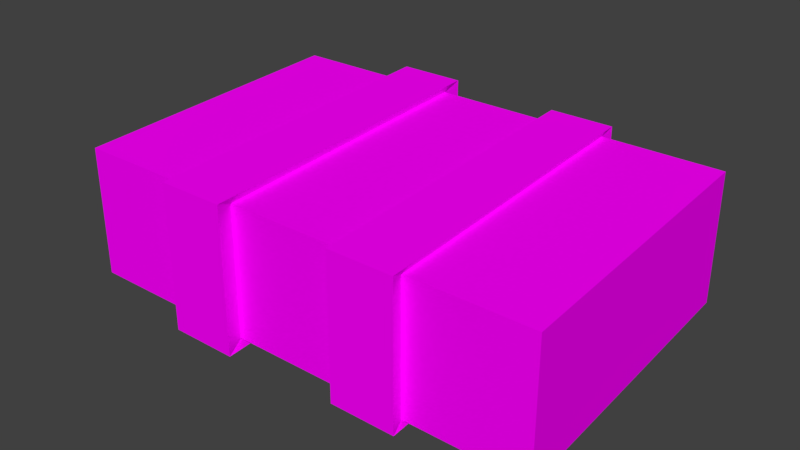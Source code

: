 # Source: Haybale.blend  (saved by Blender 2.78.0; exported with 4.5.12 LTS)
import bpy
from mathutils import Matrix  # noqa: F401  (used for matrix-valued properties, if any)

bpy.ops.wm.read_factory_settings(use_empty=True)
scene = bpy.context.scene
scene.name = 'Scene'

# ---- collections
col_collection_1 = bpy.data.collections.new('Collection 1'); scene.collection.children.link(col_collection_1)
col_collection_2 = bpy.data.collections.new('Collection 2'); scene.collection.children.link(col_collection_2)
col_collection_2.hide_render = True
col_collection_2.hide_viewport = True
col_collection_3 = bpy.data.collections.new('Collection 3'); scene.collection.children.link(col_collection_3)
col_collection_3.hide_render = True
col_collection_3.hide_viewport = True
col_collection_4 = bpy.data.collections.new('Collection 4'); scene.collection.children.link(col_collection_4)
col_collection_4.hide_render = True
col_collection_4.hide_viewport = True

# ---- images (referenced by path relative to the original .blend; pixels are not part of the script)
import os
ASSET_DIR = os.environ.get("B2B_ASSET_DIR", "")  # directory of the original .blend (textures are referenced by path, not embedded)
HERE = os.path.dirname(os.path.abspath(__file__))  # packed textures are extracted next to this script under _unpacked/

def load_image(name, relpath, width, height, colorspace="sRGB"):
    """Load a texture the original file referenced (path relative to the .blend, or extracted next to this script)."""
    p = next((c for c in (os.path.join(HERE, relpath), os.path.join(ASSET_DIR, relpath)) if relpath and os.path.exists(c)), "")
    if p:
        img = bpy.data.images.load(p, check_existing=True)
        img.name = name
    else:  # same state as the original file: an image datablock whose file is absent (Cycles renders it pink)
        img = bpy.data.images.new(name, width, height)
        img.source = "FILE"
        img.filepath = "//" + (relpath or name)
    img.colorspace_settings.name = colorspace
    return img
img_haybale_png = load_image('Haybale.png', 'Haybale.png', 1024, 1024, 'sRGB')

# ---- materials (node trees are filled in below, after node groups)
mat_haybale = bpy.data.materials.new('Haybale')
mat_haybale.alpha_threshold = 0.0
mat_haybale.roughness = 0.5

# ---- material node trees
mat_haybale.use_nodes = True; mat_haybale.node_tree.nodes.clear()
_N = mat_haybale.node_tree.nodes; _L = mat_haybale.node_tree.links
n0 = _N.new('ShaderNodeOutputMaterial'); n0.name = 'Material Output'; n0.location = (300, 300)
n1 = _N.new('ShaderNodeBsdfDiffuse'); n1.name = 'Diffuse BSDF'; n1.location = (10, 300)
n2 = _N.new('ShaderNodeTexImage'); n2.name = 'Image Texture'; n2.location = (-180, 300)
n2.width = 140
n2.image = img_haybale_png
_L.new(n1.outputs[0], n0.inputs[0])
_L.new(n2.outputs[0], n1.inputs[0])
n0.is_active_output = True

# ---- world
world_world = bpy.data.worlds.new('World'); scene.world = world_world
world_world.color = (0.05088, 0.05088, 0.05088)
world_world.use_sun_shadow = False
world_world.sun_shadow_jitter_overblur = 0.0
world_world.cycles.sampling_method = 'MANUAL'

# ---- meshes
me_cube_001 = bpy.data.meshes.new('Cube.001')
me_cube_001.from_pydata([(-1.908, -1.536, -0.3975), (-1.908, -1.536, 0.8815), (-2.042, 1.446, -0.3265), (-2.042, 1.446, 0.9526), (2.852, -1.536, -0.3975), (2.852, -1.536, 0.8815), (2.719, 1.446, -0.3265), (2.719, 1.446, 0.9526), (1.528, 1.446, -0.3265), (0.3383, 1.446, -0.3265), (-0.8518, 1.446, -0.3265), (-0.8518, 1.446, 0.9526), (0.3383, 1.446, 0.9526), (1.528, 1.446, 0.9526), (-0.7181, -1.536, -0.3975), (0.472, -1.536, -0.3975), (1.662, -1.536, -0.3975), (1.662, -1.536, 0.8815), (0.472, -1.536, 0.8815), (-0.7181, -1.536, 0.8815), (-0.2567, 1.446, -0.3265), (-0.2567, 1.446, 0.9526), (-0.1231, -1.536, -0.3975), (-0.1231, -1.536, 0.8815), (0.9334, 1.446, -0.3265), (0.9334, 1.446, 0.9526), (1.067, -1.536, -0.3975), (1.067, -1.536, 0.8815), (-0.2293, 1.623, -0.3983), (-0.8951, 1.623, -0.3983), (-0.07973, -1.713, 0.9533), (-0.7456, -1.713, 0.9533), (-0.8951, 1.623, 1.033), (-0.7456, -1.713, -0.4778), (-0.2293, 1.623, 1.033), (-0.07973, -1.713, -0.4778), (0.9006, 1.58, 1.013), (1.549, 1.58, 1.013), (1.046, -1.67, -0.4583), (1.695, -1.67, -0.4583), (1.695, -1.67, 0.9359), (1.549, 1.58, -0.3808), (0.9006, 1.58, -0.3808), (1.046, -1.67, 0.9359)], [], [(0, 1, 3, 2), (8, 13, 7, 6), (6, 7, 5, 4), (14, 19, 1, 0), (8, 6, 4, 16), (11, 3, 1, 19), (7, 13, 17, 5), (25, 12, 18, 27), (21, 20, 28, 34), (2, 10, 14, 0), (20, 9, 15, 22), (25, 27, 43, 36), (4, 5, 17, 16), (26, 27, 18, 15), (20, 22, 35, 28), (2, 3, 11, 10), (20, 21, 12, 9), (13, 8, 41, 37), (10, 11, 32, 29), (15, 18, 23, 22), (11, 19, 31, 32), (12, 21, 23, 18), (9, 12, 25, 24), (17, 13, 37, 40), (9, 24, 26, 15), (24, 25, 36, 42), (34, 32, 31, 30), (35, 30, 31, 33), (29, 32, 34, 28), (29, 28, 35, 33), (14, 10, 29, 33), (23, 21, 34, 30), (19, 14, 33, 31), (22, 23, 30, 35), (42, 41, 39, 38), (42, 36, 37, 41), (39, 40, 43, 38), (37, 36, 43, 40), (8, 16, 39, 41), (27, 26, 38, 43), (16, 17, 40, 39), (26, 24, 42, 38)])
_uv = me_cube_001.uv_layers.new(name='UVMap')
_uv.uv.foreach_set('vector', [0.8502, 0.5546, 0.8266, 0.554, 0.8266, 0.4966, 0.8502, 0.4972, 0.847, 0.5546, 0.847, 0.5791, 0.825, 0.5791, 0.825, 0.5546, 0.8266, 0.554, 0.8029, 0.5546, 0.8029, 0.4972, 0.8266, 0.4966, 0.8502, 0.5796, 0.8502, 0.555, 0.8723, 0.555, 0.8723, 0.5796, 0.8025, 0.3884, 0.9301, 0.3944, 0.9301, 0.727, 0.8025, 0.721, 0.8985, 0.4908, 0.8765, 0.4918, 0.8765, 0.4345, 0.8985, 0.4335, 0.75, 0.4993, 0.772, 0.4983, 0.772, 0.5557, 0.75, 0.5567, 0.8502, 0.4976, 0.8612, 0.4971, 0.8612, 0.5545, 0.8502, 0.555, 0.1644, 0.3686, 0.3016, 0.3652, 0.3097, 0.3847, 0.1562, 0.3884, 0.8765, 0.4918, 0.8545, 0.4908, 0.8545, 0.4335, 0.8765, 0.4345, 0.8722, 0.4966, 0.8832, 0.4971, 0.8832, 0.5545, 0.8722, 0.554, 0.3428, 0.4938, 0.3428, 0.5211, 0.3423, 0.5223, 0.3423, 0.4925, 0.8029, 0.6037, 0.8029, 0.5791, 0.825, 0.5791, 0.825, 0.6037, 0.772, 0.5813, 0.772, 0.5567, 0.783, 0.5567, 0.783, 0.5813, 0.3369, 0.5496, 0.3369, 0.5021, 0.3381, 0.4992, 0.3381, 0.5523, 0.8029, 0.5791, 0.8029, 0.5546, 0.825, 0.5546, 0.825, 0.5791, 0.75, 0.5813, 0.75, 0.5567, 0.761, 0.5567, 0.761, 0.5813, 0.3131, 0.3512, 0.4503, 0.3478, 0.4564, 0.3625, 0.3069, 0.3662, 0.2988, 0.02355, 0.1616, 0.02015, 0.1535, 0.0, 0.3069, 0.003795, 0.783, 0.5813, 0.783, 0.5567, 0.794, 0.5567, 0.794, 0.5813, 0.1616, 0.02015, 0.1616, 0.3527, 0.1535, 0.3722, 0.1535, 0.0, 0.8612, 0.4971, 0.8722, 0.4966, 0.8722, 0.554, 0.8612, 0.5545, 0.761, 0.5813, 0.761, 0.5567, 0.772, 0.5567, 0.772, 0.5813, 0.3131, 0.01865, 0.3131, 0.3512, 0.3069, 0.3662, 0.3069, 0.003697, 0.8832, 0.4971, 0.8942, 0.4976, 0.8942, 0.555, 0.8832, 0.5545, 0.5998, 0.01865, 0.4626, 0.01525, 0.4564, 0.0, 0.6059, 0.003697, 0.3876, 0.4463, 0.4467, 0.4436, 0.4467, 0.7516, 0.3876, 0.7543, 0.2822, 0.8557, 0.2822, 0.7238, 0.3413, 0.7238, 0.3413, 0.8557, 0.3876, 0.8863, 0.3876, 0.7543, 0.4467, 0.7543, 0.4467, 0.8863, 0.5057, 0.7543, 0.4467, 0.7516, 0.4467, 0.4436, 0.5057, 0.4463, 0.2988, 0.3561, 0.2988, 0.02355, 0.3069, 0.003795, 0.3069, 0.3759, 0.2394, 0.0798, 0.2394, 0.4124, 0.2313, 0.4322, 0.2312, 0.06005, 0.1616, 0.3527, 0.2988, 0.3561, 0.3069, 0.3759, 0.1535, 0.3722, 0.1453, 0.02015, 0.00816, 0.02355, 0.0, 0.003795, 0.1535, 0.0, 0.4239, 0.4603, 0.3908, 0.4588, 0.3908, 0.2862, 0.4239, 0.2877, 0.5042, 0.8447, 0.5042, 1.0, 0.4346, 1.0, 0.4346, 0.8447, 0.5042, 1.0, 0.5042, 0.8447, 0.5737, 0.8447, 0.5737, 1.0, 0.3577, 0.2877, 0.3908, 0.2862, 0.3908, 0.4588, 0.3577, 0.4603, 0.4503, 0.3478, 0.4503, 0.01525, 0.4564, 0.0, 0.4564, 0.3625, 0.4626, 0.3478, 0.5998, 0.3512, 0.6059, 0.3662, 0.4564, 0.3625, 0.4503, 0.01525, 0.3131, 0.01865, 0.3069, 0.003697, 0.4564, 0.0, 0.5998, 0.3512, 0.5998, 0.01865, 0.6059, 0.003697, 0.6059, 0.3662])
me_cube_001.materials.append(mat_haybale)
me_cube_001.use_remesh_preserve_volume = False
me_cube_001.use_remesh_preserve_attributes = False
me_cube_001.use_mirror_vertex_groups = False
me_cube_001.update()
me_cube_000 = bpy.data.meshes.new('Cube.000')
me_cube_000.from_pydata([(-1.908, -1.536, -0.3975), (-1.908, -1.536, 0.8815), (-2.042, 1.446, -0.3265), (-2.042, 1.446, 0.9526), (2.852, -1.536, -0.3975), (2.852, -1.536, 0.8815), (2.719, 1.446, -0.3265), (2.719, 1.446, 0.9526), (1.542, 1.535, -0.3627), (-0.2567, 1.446, -0.3265), (-0.8518, 1.446, -0.3265), (-0.8518, 1.446, 0.9526), (1.528, 1.446, 0.9526), (-0.7181, -1.536, -0.3975), (1.067, -1.536, -0.3975), (1.673, -1.581, -0.4178), (-0.7181, -1.536, 0.8815), (-0.2567, 1.446, 0.9526), (-0.1231, -1.536, -0.3975), (-0.1231, -1.536, 0.8815), (0.9334, 1.446, 0.9526), (1.067, -1.536, 0.8815), (-0.2293, 1.623, -0.3983), (-0.8951, 1.623, -0.3983), (-0.07973, -1.713, 0.9533), (-0.7456, -1.713, 0.9533), (-0.8951, 1.623, 1.033), (-0.7456, -1.713, -0.4778), (-0.2293, 1.623, 1.033), (-0.07973, -1.713, -0.4778), (0.9006, 1.58, 1.013), (1.549, 1.58, 1.013), (1.046, -1.67, -0.4583), (1.68, -1.625, 0.9002), (0.9225, 1.491, -0.3446), (1.046, -1.67, 0.9359)], [], [(12, 8, 31), (17, 19, 21), (2, 0, 1, 3), (34, 14, 9), (14, 34, 32), (6, 8, 12, 7), (5, 4, 6, 7), (0, 13, 16, 1), (15, 8, 6, 4), (1, 16, 11, 3), (33, 5, 7, 12), (22, 28, 17, 9), (20, 17, 21), (0, 2, 10, 13), (35, 30, 20, 21), (9, 14, 18), (15, 4, 5, 33), (22, 9, 18, 29), (10, 2, 3, 11), (23, 10, 11, 26), (18, 14, 21, 19), (25, 26, 11, 16), (34, 9, 17, 20), (25, 24, 28, 26), (12, 31, 33), (20, 30, 34), (27, 29, 24, 25), (22, 23, 26, 28), (27, 23, 22, 29), (23, 27, 13, 10), (24, 19, 17, 28), (25, 16, 13, 27), (24, 29, 18, 19), (32, 34, 8, 15), (8, 34, 30, 31), (32, 15, 33, 35), (35, 33, 31, 30), (35, 21, 14, 32)])
_uv = me_cube_000.uv_layers.new(name='UVMap')
_uv.uv.foreach_set('vector', [0.3131, 0.3512, 0.4544, 0.3576, 0.3069, 0.3662, 0.8722, 0.4966, 0.8722, 0.554, 0.8502, 0.555, 0.8502, 0.4972, 0.8502, 0.5546, 0.8266, 0.554, 0.8266, 0.4966, 0.8942, 0.4976, 0.8942, 0.555, 0.8722, 0.4966, 0.5998, 0.3512, 0.6018, 0.01366, 0.6059, 0.3662, 0.825, 0.5546, 0.847, 0.5546, 0.847, 0.5791, 0.825, 0.5791, 0.8029, 0.4972, 0.8266, 0.4966, 0.8266, 0.554, 0.8029, 0.5546, 0.8723, 0.5796, 0.8502, 0.5796, 0.8502, 0.555, 0.8723, 0.555, 0.8025, 0.721, 0.8025, 0.3884, 0.9301, 0.3944, 0.9301, 0.727, 0.8765, 0.4345, 0.8985, 0.4335, 0.8985, 0.4908, 0.8765, 0.4918, 0.772, 0.5557, 0.75, 0.5567, 0.75, 0.4993, 0.772, 0.4983, 0.3097, 0.3847, 0.1562, 0.3884, 0.1644, 0.3686, 0.3016, 0.3652, 0.8502, 0.4976, 0.8722, 0.4966, 0.8502, 0.555, 0.8765, 0.4345, 0.8765, 0.4918, 0.8545, 0.4908, 0.8545, 0.4335, 0.3423, 0.5223, 0.3423, 0.4925, 0.3428, 0.4938, 0.3428, 0.5211, 0.8722, 0.4966, 0.8942, 0.555, 0.8722, 0.554, 0.825, 0.6037, 0.8029, 0.6037, 0.8029, 0.5791, 0.825, 0.5791, 0.3381, 0.5523, 0.3369, 0.5496, 0.3369, 0.5021, 0.3381, 0.4992, 0.825, 0.5791, 0.8029, 0.5791, 0.8029, 0.5546, 0.825, 0.5546, 0.3069, 0.003795, 0.2988, 0.02355, 0.1616, 0.02015, 0.1535, 0.0, 0.794, 0.5813, 0.772, 0.5813, 0.772, 0.5567, 0.794, 0.5567, 0.1535, 0.3722, 0.1535, 0.0, 0.1616, 0.02015, 0.1616, 0.3527, 0.772, 0.5813, 0.75, 0.5813, 0.75, 0.5567, 0.772, 0.5567, 0.4467, 0.7516, 0.3876, 0.7543, 0.3876, 0.4463, 0.4467, 0.4436, 0.3131, 0.3512, 0.3069, 0.3662, 0.3093, 0.009477, 0.4626, 0.01525, 0.4564, 0.0, 0.6018, 0.01366, 0.3413, 0.8557, 0.2822, 0.8557, 0.2822, 0.7238, 0.3413, 0.7238, 0.4467, 0.8863, 0.3876, 0.8863, 0.3876, 0.7543, 0.4467, 0.7543, 0.5057, 0.4463, 0.5057, 0.7543, 0.4467, 0.7516, 0.4467, 0.4436, 0.3069, 0.003795, 0.3069, 0.3759, 0.2988, 0.3561, 0.2988, 0.02355, 0.2312, 0.06005, 0.2394, 0.0798, 0.2394, 0.4124, 0.2313, 0.4322, 0.1535, 0.3722, 0.1616, 0.3527, 0.2988, 0.3561, 0.3069, 0.3759, 0.0, 0.003795, 0.1535, 0.0, 0.1453, 0.02015, 0.00816, 0.02355, 0.4239, 0.2877, 0.4239, 0.4603, 0.3908, 0.4588, 0.3908, 0.2862, 0.4346, 0.8447, 0.5042, 0.8447, 0.5042, 1.0, 0.4346, 1.0, 0.5737, 1.0, 0.5042, 1.0, 0.5042, 0.8447, 0.5737, 0.8447, 0.3908, 0.4588, 0.3577, 0.4603, 0.3577, 0.2877, 0.3908, 0.2862, 0.4564, 0.3625, 0.4626, 0.3478, 0.5998, 0.3512, 0.6059, 0.3662])
me_cube_000.materials.append(mat_haybale)
me_cube_000.use_remesh_preserve_volume = False
me_cube_000.use_remesh_preserve_attributes = False
me_cube_000.use_mirror_vertex_groups = False
me_cube_000.update()
me_cube_002 = bpy.data.meshes.new('Cube.002')
me_cube_002.from_pydata([(-1.908, -1.536, -0.3975), (-1.908, -1.536, 0.8815), (-2.042, 1.446, -0.3265), (-2.042, 1.446, 0.9526), (2.852, -1.536, -0.3975), (2.852, -1.536, 0.8815), (2.719, 1.446, -0.3265), (2.719, 1.446, 0.9526), (1.542, 1.535, -0.3627), (-0.2567, 1.446, -0.3265), (-0.8518, 1.446, -0.3265), (-0.8518, 1.446, 0.9526), (1.539, 1.491, 0.9904), (-0.7181, -1.536, -0.3975), (1.067, -1.536, -0.3975), (1.673, -1.581, -0.4178), (-0.7181, -1.536, 0.8815), (-0.2567, 1.446, 0.9526), (-0.1086, -1.595, -0.4243), (-0.1231, -1.536, 0.8815), (0.9155, 1.535, 0.9755), (1.062, -1.559, 0.8997), (-0.2293, 1.623, -0.3983), (-0.8951, 1.623, -0.3983), (-0.07973, -1.713, 0.9533), (-0.7456, -1.713, 0.9533), (-0.8951, 1.623, 1.033), (-0.7456, -1.713, -0.4778), (-0.2293, 1.623, 1.033), (1.046, -1.67, -0.4583), (1.68, -1.625, 0.9002), (0.9225, 1.491, -0.3446)], [], [(18, 22, 9), (17, 19, 21), (31, 14, 9), (14, 31, 29), (6, 8, 12, 7), (5, 4, 6, 7), (0, 13, 16, 1), (15, 8, 6, 4), (1, 16, 11, 3), (30, 5, 7, 12), (22, 28, 17, 9), (20, 17, 21), (0, 2, 10, 13), (15, 4, 5, 30), (9, 14, 18), (10, 2, 3, 11), (2, 0, 1, 3), (23, 10, 11, 26), (18, 14, 21, 19), (25, 26, 11, 16), (31, 9, 17, 20), (25, 24, 28, 26), (27, 18, 24, 25), (22, 23, 26, 28), (27, 23, 22, 18), (23, 27, 13, 10), (24, 19, 17, 28), (25, 16, 13, 27), (29, 31, 8, 15), (18, 19, 24), (8, 31, 20, 12), (29, 15, 30, 21), (21, 30, 12, 20), (14, 29, 21)])
_uv = me_cube_002.uv_layers.new(name='UVMap')
_uv.uv.foreach_set('vector', [0.3373, 0.5011, 0.3381, 0.5523, 0.3369, 0.5496, 0.8722, 0.4966, 0.8722, 0.554, 0.8502, 0.555, 0.8942, 0.4976, 0.8942, 0.555, 0.8722, 0.4966, 0.5998, 0.3512, 0.6018, 0.01366, 0.6059, 0.3662, 0.825, 0.5546, 0.847, 0.5546, 0.847, 0.5791, 0.825, 0.5791, 0.8029, 0.4972, 0.8266, 0.4966, 0.8266, 0.554, 0.8029, 0.5546, 0.8723, 0.5796, 0.8502, 0.5796, 0.8502, 0.555, 0.8723, 0.555, 0.8025, 0.721, 0.8025, 0.3884, 0.9301, 0.3944, 0.9301, 0.727, 0.8765, 0.4345, 0.8985, 0.4335, 0.8985, 0.4908, 0.8765, 0.4918, 0.772, 0.5557, 0.75, 0.5567, 0.75, 0.4993, 0.772, 0.4983, 0.3097, 0.3847, 0.1562, 0.3884, 0.1644, 0.3686, 0.3016, 0.3652, 0.8502, 0.4976, 0.8722, 0.4966, 0.8502, 0.555, 0.8765, 0.4345, 0.8765, 0.4918, 0.8545, 0.4908, 0.8545, 0.4335, 0.825, 0.6037, 0.8029, 0.6037, 0.8029, 0.5791, 0.825, 0.5791, 0.8722, 0.4966, 0.8942, 0.555, 0.8722, 0.554, 0.825, 0.5791, 0.8029, 0.5791, 0.8029, 0.5546, 0.825, 0.5546, 0.8502, 0.4972, 0.8502, 0.5546, 0.8266, 0.554, 0.8266, 0.4966, 0.3069, 0.003795, 0.2988, 0.02355, 0.1616, 0.02015, 0.1535, 0.0, 0.794, 0.5813, 0.772, 0.5813, 0.772, 0.5567, 0.794, 0.5567, 0.1535, 0.3722, 0.1535, 0.0, 0.1616, 0.02015, 0.1616, 0.3527, 0.772, 0.5813, 0.75, 0.5813, 0.75, 0.5567, 0.772, 0.5567, 0.4467, 0.7516, 0.3876, 0.7543, 0.3876, 0.4463, 0.4467, 0.4436, 0.3413, 0.8557, 0.2822, 0.8557, 0.2822, 0.7238, 0.3413, 0.7238, 0.4467, 0.8863, 0.3876, 0.8863, 0.3876, 0.7543, 0.4467, 0.7543, 0.5057, 0.4463, 0.5057, 0.7543, 0.4467, 0.7516, 0.4467, 0.4436, 0.3069, 0.003795, 0.3069, 0.3759, 0.2988, 0.3561, 0.2988, 0.02355, 0.2312, 0.06005, 0.2394, 0.0798, 0.2394, 0.4124, 0.2313, 0.4322, 0.1535, 0.3722, 0.1616, 0.3527, 0.2988, 0.3561, 0.3069, 0.3759, 0.4239, 0.2877, 0.4239, 0.4603, 0.3908, 0.4588, 0.3908, 0.2862, 0.148, 0.01344, 0.00816, 0.02355, 0.0, 0.003795, 0.4346, 0.8447, 0.5042, 0.8447, 0.5042, 1.0, 0.4346, 1.0, 0.5737, 1.0, 0.5042, 1.0, 0.5042, 0.8447, 0.5737, 0.8447, 0.3908, 0.4588, 0.3577, 0.4603, 0.3577, 0.2877, 0.3908, 0.2862, 0.5998, 0.3512, 0.6059, 0.3662, 0.4614, 0.3507])
me_cube_002.materials.append(mat_haybale)
me_cube_002.use_remesh_preserve_volume = False
me_cube_002.use_remesh_preserve_attributes = False
me_cube_002.use_mirror_vertex_groups = False
me_cube_002.update()
me_cube_003 = bpy.data.meshes.new('Cube.003')
me_cube_003.from_pydata([(-1.908, -1.536, -0.3975), (-1.908, -1.536, 0.8815), (-2.042, 1.446, -0.3265), (-2.042, 1.446, 0.9526), (2.852, -1.536, -0.3975), (2.852, -1.536, 0.8815), (2.719, 1.446, -0.3265), (2.719, 1.446, 0.9526), (1.542, 1.535, -0.3627), (1.539, 1.491, 0.9904), (1.06, -1.581, -0.4178), (1.673, -1.581, -0.4178), (-0.7323, -1.596, 0.9286), (-0.1086, -1.595, -0.4243), (0.9155, 1.535, 0.9755), (1.062, -1.559, 0.8997), (-0.2476, 1.505, -0.3504), (-0.8662, 1.505, -0.3504), (-0.09933, -1.653, 0.9062), (-0.8755, 1.563, 0.9829), (-0.7364, -1.654, -0.4511), (-0.2496, 1.476, 0.9781), (1.68, -1.625, 0.9002), (0.9225, 1.491, -0.3446)], [], [(21, 18, 15), (23, 10, 16), (6, 8, 9, 7), (5, 4, 6, 7), (0, 20, 12, 1), (11, 8, 6, 4), (1, 12, 19, 3), (22, 5, 7, 9), (0, 2, 17, 20), (14, 21, 15), (2, 0, 1, 3), (11, 4, 5, 22), (16, 10, 13), (17, 2, 3, 19), (13, 10, 15, 18), (23, 16, 21, 14), (12, 18, 21, 19), (20, 13, 18, 12), (16, 17, 19, 21), (20, 17, 16, 13), (10, 23, 8, 11), (8, 23, 14, 9), (10, 11, 22, 15), (15, 22, 9, 14)])
_uv = me_cube_003.uv_layers.new(name='UVMap')
_uv.uv.foreach_set('vector', [0.8722, 0.4966, 0.8722, 0.554, 0.8502, 0.555, 0.8942, 0.4976, 0.8942, 0.555, 0.8722, 0.4966, 0.825, 0.5546, 0.847, 0.5546, 0.847, 0.5791, 0.825, 0.5791, 0.8029, 0.4972, 0.8266, 0.4966, 0.8266, 0.554, 0.8029, 0.5546, 0.8723, 0.5796, 0.8502, 0.5796, 0.8502, 0.555, 0.8723, 0.555, 0.8025, 0.721, 0.8025, 0.3884, 0.9301, 0.3944, 0.9301, 0.727, 0.8765, 0.4345, 0.8985, 0.4335, 0.8985, 0.4908, 0.8765, 0.4918, 0.772, 0.5557, 0.75, 0.5567, 0.75, 0.4993, 0.772, 0.4983, 0.8765, 0.4345, 0.8765, 0.4918, 0.8545, 0.4908, 0.8545, 0.4335, 0.8502, 0.4976, 0.8722, 0.4966, 0.8502, 0.555, 0.8502, 0.4972, 0.8502, 0.5546, 0.8266, 0.554, 0.8266, 0.4966, 0.825, 0.6037, 0.8029, 0.6037, 0.8029, 0.5791, 0.825, 0.5791, 0.8722, 0.4966, 0.8942, 0.555, 0.8722, 0.554, 0.825, 0.5791, 0.8029, 0.5791, 0.8029, 0.5546, 0.825, 0.5546, 0.794, 0.5813, 0.772, 0.5813, 0.772, 0.5567, 0.794, 0.5567, 0.772, 0.5813, 0.75, 0.5813, 0.75, 0.5567, 0.772, 0.5567, 0.4467, 0.7516, 0.3876, 0.7543, 0.3876, 0.4463, 0.4467, 0.4436, 0.3413, 0.8557, 0.2822, 0.8557, 0.2822, 0.7238, 0.3413, 0.7238, 0.4467, 0.8863, 0.3876, 0.8863, 0.3876, 0.7543, 0.4467, 0.7543, 0.5057, 0.4463, 0.5057, 0.7543, 0.4467, 0.7516, 0.4467, 0.4436, 0.4239, 0.2877, 0.4239, 0.4603, 0.3908, 0.4588, 0.3908, 0.2862, 0.4346, 0.8447, 0.5042, 0.8447, 0.5042, 1.0, 0.4346, 1.0, 0.5737, 1.0, 0.5042, 1.0, 0.5042, 0.8447, 0.5737, 0.8447, 0.3908, 0.4588, 0.3577, 0.4603, 0.3577, 0.2877, 0.3908, 0.2862])
me_cube_003.materials.append(mat_haybale)
me_cube_003.use_remesh_preserve_volume = False
me_cube_003.use_remesh_preserve_attributes = False
me_cube_003.use_mirror_vertex_groups = False
me_cube_003.update()

# ---- objects
ob_haybale_lod00 = bpy.data.objects.new('HayBale_LOD00', me_cube_001)
ob_haybale_lod01 = bpy.data.objects.new('HayBale_LOD01', me_cube_000)
ob_haybale_lod02 = bpy.data.objects.new('HayBale_LOD02', me_cube_002)
ob_haybale_lod03 = bpy.data.objects.new('HayBale_LOD03', me_cube_003)

# ---- transforms, parenting, visibility, modifiers, constraints
ob_haybale_lod00.location = (0.0, 0.0, 0.0)
ob_haybale_lod00.lineart.crease_threshold = 0.0
ob_haybale_lod01.location = (0.0, 0.0, 0.0)
ob_haybale_lod01.lineart.crease_threshold = 0.0
ob_haybale_lod02.location = (0.0, 0.0, 0.0)
ob_haybale_lod02.lineart.crease_threshold = 0.0
ob_haybale_lod03.location = (0.0, 0.0, 0.0)
ob_haybale_lod03.lineart.crease_threshold = 0.0

# ---- collection membership
col_collection_1.objects.link(ob_haybale_lod00)
col_collection_2.objects.link(ob_haybale_lod01)
col_collection_3.objects.link(ob_haybale_lod02)
col_collection_4.objects.link(ob_haybale_lod03)

# ---- scene / render settings (as saved in the file)
scene.frame_start = 1; scene.frame_end = 250; scene.frame_set(1)
scene.render.engine = 'CYCLES'
scene.render.resolution_percentage = 50
scene.render.dither_intensity = 0.0
scene.cycles.use_denoising = False
scene.cycles.samples = 128
scene.cycles.sampling_pattern = 'TABULATED_SOBOL'
scene.cycles.light_sampling_threshold = 0.0
scene.cycles.use_adaptive_sampling = False
scene.cycles.use_light_tree = False
scene.cycles.blur_glossy = 0.0
scene.cycles.sample_clamp_indirect = 0.0
scene.view_settings.view_transform = 'Standard'
bpy.context.view_layer.update()

# ---- added for rendering (the .blend has no active camera and no usable light): camera, sun
cam_auto = bpy.data.cameras.new('AutoCamera')
cam_auto.lens = 50.0
cam_auto.sensor_width = 36.0
cam_auto.clip_end = 1000.0
ob_auto_camera = bpy.data.objects.new('AutoCamera', cam_auto)
scene.collection.objects.link(ob_auto_camera)
ob_auto_camera.location = (6.06098, -6.8321, 4.80216)
ob_auto_camera.rotation_euler = (1.09748, -7.21219e-08, 0.694738)
scene.camera = ob_auto_camera
light_auto_sun = bpy.data.lights.new('AutoSun', 'SUN')
light_auto_sun.energy = 3.0
light_auto_sun.angle = 0.0523599
ob_auto_sun = bpy.data.objects.new('AutoSun', light_auto_sun)
scene.collection.objects.link(ob_auto_sun)
ob_auto_sun.rotation_euler = (0.872665, 0.174533, 0.523599)
bpy.context.view_layer.update()

